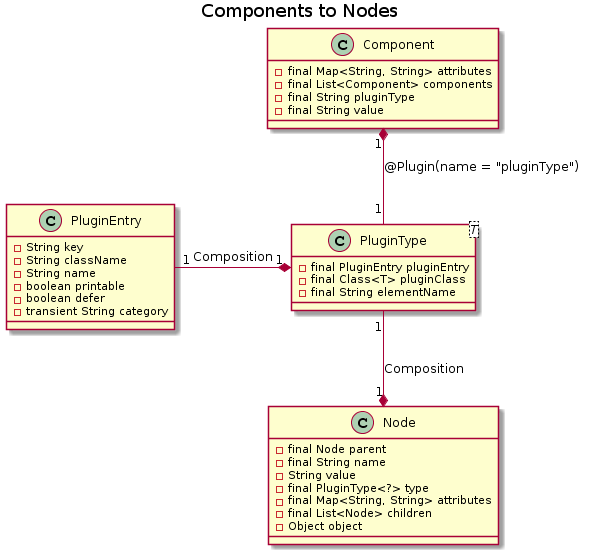

The diagram above was rendered by PlantUML. Its source (embedded in the PNG):
@startuml
title Components to Nodes

class PluginEntry {
    - String key
    - String className
    - String name
    - boolean printable
    - boolean defer
    - transient String category
}

class PluginType<T> {
    - final PluginEntry pluginEntry
    - final Class<T> pluginClass
    - final String elementName
}

class Component {
    - final Map<String, String> attributes
    - final List<Component> components
    - final String pluginType
    - final String value
}

class Node {
    - final Node parent
    - final String name
    - String value
    - final PluginType<?> type
    - final Map<String, String> attributes
    - final List<Node> children
    - Object object
}

PluginType "1" *-left- "1" PluginEntry: Composition
Component "1" *-down- "1" PluginType: @Plugin(name = "pluginType")
Node "1" *-up- "1" PluginType: Composition
@enduml